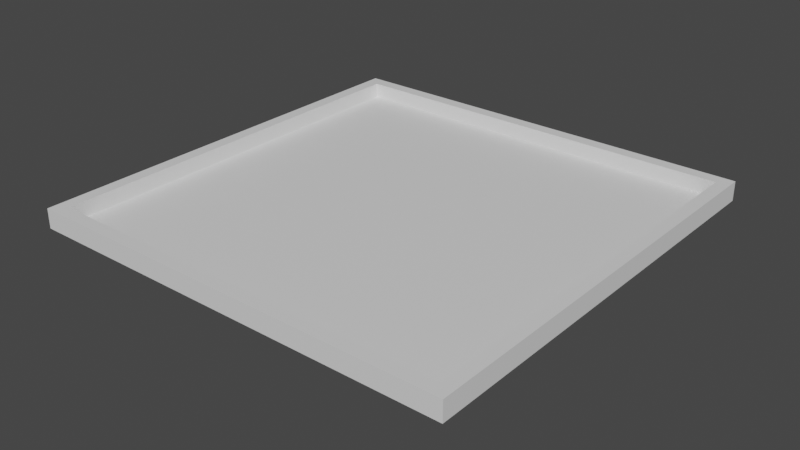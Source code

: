 # Source: mapTable.blend  (saved by Blender 3.3.6; exported with 4.5.12 LTS)
import bpy
from mathutils import Matrix  # noqa: F401  (used for matrix-valued properties, if any)

bpy.ops.wm.read_factory_settings(use_empty=True)
scene = bpy.context.scene
scene.name = 'Scene'

# ---- materials (node trees are filled in below, after node groups)
mat_material = bpy.data.materials.new('Material')
mat_material.alpha_threshold = 0.0
mat_material.use_transparent_shadow = False
mat_material.roughness = 0.5
mat_material.line_color = (0.0, 0.0, 0.0, 1.0)

# ---- material node trees
mat_material.use_nodes = True; mat_material.node_tree.nodes.clear()
_N = mat_material.node_tree.nodes; _L = mat_material.node_tree.links
n0 = _N.new('ShaderNodeOutputMaterial'); n0.name = 'Material Output'; n0.location = (300, 300)
n1 = _N.new('ShaderNodeBsdfPrincipled'); n1.name = 'Principled BSDF'; n1.location = (10, 300)
n1.distribution = 'GGX'
n1.subsurface_method = 'RANDOM_WALK_SKIN'
n1.inputs[3].default_value = 1.45
n1.inputs[27].default_value = (0.0, 0.0, 0.0, 1.0)
n1.inputs[28].default_value = 1.0
_L.new(n1.outputs[0], n0.inputs[0])
n0.is_active_output = True

# ---- world
world_world = bpy.data.worlds.new('World'); scene.world = world_world
world_world.use_nodes = True; world_world.node_tree.nodes.clear()
_N = world_world.node_tree.nodes; _L = world_world.node_tree.links
n0 = _N.new('ShaderNodeOutputWorld'); n0.name = 'World Output'; n0.location = (300, 300)
n1 = _N.new('ShaderNodeBackground'); n1.name = 'Background'; n1.location = (10, 300)
n1.inputs[0].default_value = (0.05088, 0.05088, 0.05088, 1.0)
_L.new(n1.outputs[0], n0.inputs[0])
n0.is_active_output = True
world_world.color = (0.05088, 0.05088, 0.05088)
world_world.use_sun_shadow = False
world_world.sun_shadow_jitter_overblur = 0.0

# ---- meshes
me_maptable = bpy.data.meshes.new('mapTable')
me_maptable.from_pydata([(2.5, 2.5, 0.475), (2.0, 2.0, 0.0), (2.5, -2.5, 0.475), (2.0, -2.0, 0.0), (-2.5, 2.5, 0.475), (-2.0, 2.0, 0.0), (-2.5, -2.5, 0.475), (-2.0, -2.0, 0.0), (2.35, 2.35, 0.7), (2.35, -2.35, 0.7), (-2.35, 2.35, 0.7), (-2.35, -2.35, 0.7), (2.5, -2.5, 0.7), (-2.5, -2.5, 0.7), (2.5, 2.5, 0.7), (-2.5, 2.5, 0.7), (2.35, 2.35, 0.525), (2.35, -2.35, 0.525), (-2.35, 2.35, 0.525), (-2.35, -2.35, 0.525)], [], [(4, 6, 13, 15), (3, 2, 6, 7), (7, 6, 4, 5), (5, 1, 3, 7), (1, 0, 2, 3), (5, 4, 0, 1), (8, 10, 18, 16), (2, 0, 14, 12), (0, 4, 15, 14), (6, 2, 12, 13), (9, 11, 13, 12), (8, 9, 12, 14), (11, 10, 15, 13), (10, 8, 14, 15), (16, 18, 19, 17), (9, 8, 16, 17), (10, 11, 19, 18), (11, 9, 17, 19)])
_uv = me_maptable.uv_layers.new(name='UVMap')
_uv.uv.foreach_set('vector', [0.625, 0.25, 0.625, 0.0, 0.625, 0.0, 0.625, 0.25, 0.375, 0.75, 0.625, 0.75, 0.625, 1.0, 0.375, 1.0, 0.375, 0.0, 0.625, 0.0, 0.625, 0.25, 0.375, 0.25, 0.125, 0.5, 0.375, 0.5, 0.375, 0.75, 0.125, 0.75, 0.375, 0.5, 0.625, 0.5, 0.625, 0.75, 0.375, 0.75, 0.375, 0.25, 0.625, 0.25, 0.625, 0.5, 0.375, 0.5, 0.6311, 0.5061, 0.8689, 0.5061, 0.8689, 0.5061, 0.6311, 0.5061, 0.625, 0.75, 0.625, 0.5, 0.625, 0.5, 0.625, 0.75, 0.625, 0.5, 0.625, 0.25, 0.625, 0.25, 0.625, 0.5, 0.625, 1.0, 0.625, 0.75, 0.625, 0.75, 0.625, 1.0, 0.6311, 0.7439, 0.8689, 0.7439, 0.875, 0.75, 0.625, 0.75, 0.6311, 0.5061, 0.6311, 0.7439, 0.625, 0.75, 0.625, 0.5, 0.8689, 0.7439, 0.8689, 0.5061, 0.875, 0.5, 0.875, 0.75, 0.8689, 0.5061, 0.6311, 0.5061, 0.625, 0.5, 0.875, 0.5, 0.6311, 0.5061, 0.8689, 0.5061, 0.8689, 0.7439, 0.6311, 0.7439, 0.6311, 0.7439, 0.6311, 0.5061, 0.6311, 0.5061, 0.6311, 0.7439, 0.8689, 0.5061, 0.8689, 0.7439, 0.8689, 0.7439, 0.8689, 0.5061, 0.8689, 0.7439, 0.6311, 0.7439, 0.6311, 0.7439, 0.8689, 0.7439])
me_maptable.materials.append(mat_material)
me_maptable.use_mirror_vertex_groups = False
me_maptable.update()

# ---- objects
ob_maptable = bpy.data.objects.new('mapTable', me_maptable)

# ---- transforms, parenting, visibility, modifiers, constraints
ob_maptable.location = (0.0, 0.0, 0.0)
ob_maptable.lock_rotations_4d = False
ob_maptable.empty_display_type = 'ARROWS'
ob_maptable.lineart.crease_threshold = 0.0

# ---- collection membership
scene.collection.objects.link(ob_maptable)

# ---- scene / render settings (as saved in the file)
scene.frame_start = 1; scene.frame_end = 250; scene.frame_set(1)
scene.render.engine = 'BLENDER_EEVEE_NEXT'
scene.cycles.sampling_pattern = 'TABULATED_SOBOL'
scene.cycles.use_light_tree = False
scene.view_settings.view_transform = 'Filmic'
bpy.context.view_layer.update()

# ---- added for rendering (the .blend has no active camera and no usable light): camera, sun
cam_auto = bpy.data.cameras.new('AutoCamera')
cam_auto.lens = 50.0
cam_auto.sensor_width = 36.0
cam_auto.clip_end = 1000.0
ob_auto_camera = bpy.data.objects.new('AutoCamera', cam_auto)
scene.collection.objects.link(ob_auto_camera)
ob_auto_camera.location = (6.57431, -7.88917, 5.60944)
ob_auto_camera.rotation_euler = (1.09748, -7.21219e-08, 0.694738)
scene.camera = ob_auto_camera
light_auto_sun = bpy.data.lights.new('AutoSun', 'SUN')
light_auto_sun.energy = 3.0
light_auto_sun.angle = 0.0523599
ob_auto_sun = bpy.data.objects.new('AutoSun', light_auto_sun)
scene.collection.objects.link(ob_auto_sun)
ob_auto_sun.rotation_euler = (0.872665, 0.174533, 0.523599)
bpy.context.view_layer.update()
